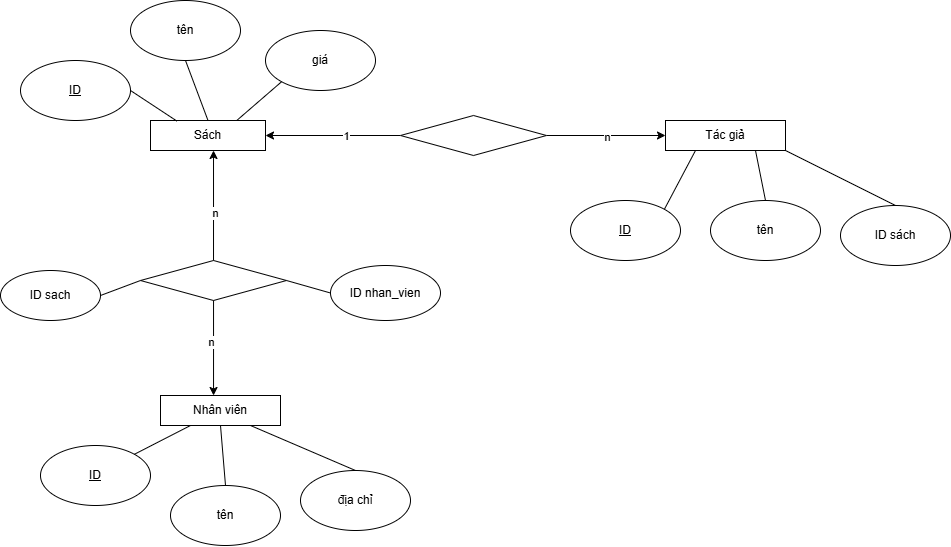

The diagram above was exported from draw.io. Its source (the exported page's mxGraphModel, read from the mxfile embedded in the PNG):
<mxGraphModel dx="1593" dy="892" grid="1" gridSize="10" guides="1" tooltips="1" connect="1" arrows="1" fold="1" page="1" pageScale="1" pageWidth="827" pageHeight="1169" math="0" shadow="0">
  <root>
    <mxCell id="0" />
    <mxCell id="1" parent="0" />
    <mxCell id="I9VHmyb0EH7zR-xamPxu-32" value="" style="group" vertex="1" connectable="0" parent="1">
      <mxGeometry x="260" y="565" width="370" height="150" as="geometry" />
    </mxCell>
    <mxCell id="I9VHmyb0EH7zR-xamPxu-7" value="Nhân viên" style="rounded=0;whiteSpace=wrap;html=1;" vertex="1" parent="I9VHmyb0EH7zR-xamPxu-32">
      <mxGeometry x="120" width="120" height="30" as="geometry" />
    </mxCell>
    <mxCell id="I9VHmyb0EH7zR-xamPxu-13" value="&lt;u&gt;ID&lt;/u&gt;" style="ellipse;whiteSpace=wrap;html=1;" vertex="1" parent="I9VHmyb0EH7zR-xamPxu-32">
      <mxGeometry y="50" width="110" height="60" as="geometry" />
    </mxCell>
    <mxCell id="I9VHmyb0EH7zR-xamPxu-14" value="tên" style="ellipse;whiteSpace=wrap;html=1;" vertex="1" parent="I9VHmyb0EH7zR-xamPxu-32">
      <mxGeometry x="130" y="90" width="110" height="60" as="geometry" />
    </mxCell>
    <mxCell id="I9VHmyb0EH7zR-xamPxu-15" value="địa chỉ" style="ellipse;whiteSpace=wrap;html=1;" vertex="1" parent="I9VHmyb0EH7zR-xamPxu-32">
      <mxGeometry x="260" y="75" width="110" height="60" as="geometry" />
    </mxCell>
    <mxCell id="I9VHmyb0EH7zR-xamPxu-29" value="" style="endArrow=none;html=1;rounded=0;exitX=1;exitY=0;exitDx=0;exitDy=0;entryX=0.25;entryY=1;entryDx=0;entryDy=0;" edge="1" parent="I9VHmyb0EH7zR-xamPxu-32" source="I9VHmyb0EH7zR-xamPxu-13" target="I9VHmyb0EH7zR-xamPxu-7">
      <mxGeometry width="50" height="50" relative="1" as="geometry">
        <mxPoint x="120" y="20" as="sourcePoint" />
        <mxPoint x="170" y="-30" as="targetPoint" />
      </mxGeometry>
    </mxCell>
    <mxCell id="I9VHmyb0EH7zR-xamPxu-30" value="" style="endArrow=none;html=1;rounded=0;exitX=0.5;exitY=0;exitDx=0;exitDy=0;entryX=0.5;entryY=1;entryDx=0;entryDy=0;" edge="1" parent="I9VHmyb0EH7zR-xamPxu-32" source="I9VHmyb0EH7zR-xamPxu-14" target="I9VHmyb0EH7zR-xamPxu-7">
      <mxGeometry width="50" height="50" relative="1" as="geometry">
        <mxPoint x="120" y="20" as="sourcePoint" />
        <mxPoint x="170" y="-30" as="targetPoint" />
      </mxGeometry>
    </mxCell>
    <mxCell id="I9VHmyb0EH7zR-xamPxu-31" value="" style="endArrow=none;html=1;rounded=0;exitX=0.5;exitY=0;exitDx=0;exitDy=0;entryX=0.75;entryY=1;entryDx=0;entryDy=0;" edge="1" parent="I9VHmyb0EH7zR-xamPxu-32" source="I9VHmyb0EH7zR-xamPxu-15" target="I9VHmyb0EH7zR-xamPxu-7">
      <mxGeometry width="50" height="50" relative="1" as="geometry">
        <mxPoint x="210" y="-30" as="sourcePoint" />
        <mxPoint x="260" y="-80" as="targetPoint" />
      </mxGeometry>
    </mxCell>
    <mxCell id="I9VHmyb0EH7zR-xamPxu-33" value="" style="group" vertex="1" connectable="0" parent="1">
      <mxGeometry x="790" y="290" width="290" height="140" as="geometry" />
    </mxCell>
    <mxCell id="I9VHmyb0EH7zR-xamPxu-6" value="Tác giả" style="rounded=0;whiteSpace=wrap;html=1;" vertex="1" parent="I9VHmyb0EH7zR-xamPxu-33">
      <mxGeometry x="95" width="120" height="30" as="geometry" />
    </mxCell>
    <mxCell id="I9VHmyb0EH7zR-xamPxu-11" value="&lt;u&gt;ID&lt;/u&gt;" style="ellipse;whiteSpace=wrap;html=1;" vertex="1" parent="I9VHmyb0EH7zR-xamPxu-33">
      <mxGeometry y="80" width="110" height="60" as="geometry" />
    </mxCell>
    <mxCell id="I9VHmyb0EH7zR-xamPxu-12" value="tên" style="ellipse;whiteSpace=wrap;html=1;" vertex="1" parent="I9VHmyb0EH7zR-xamPxu-33">
      <mxGeometry x="140" y="80" width="110" height="60" as="geometry" />
    </mxCell>
    <mxCell id="I9VHmyb0EH7zR-xamPxu-27" value="" style="endArrow=none;html=1;rounded=0;exitX=0.5;exitY=0;exitDx=0;exitDy=0;entryX=0.75;entryY=1;entryDx=0;entryDy=0;" edge="1" parent="I9VHmyb0EH7zR-xamPxu-33" source="I9VHmyb0EH7zR-xamPxu-12" target="I9VHmyb0EH7zR-xamPxu-6">
      <mxGeometry width="50" height="50" relative="1" as="geometry">
        <mxPoint y="30" as="sourcePoint" />
        <mxPoint x="50" y="-20" as="targetPoint" />
      </mxGeometry>
    </mxCell>
    <mxCell id="I9VHmyb0EH7zR-xamPxu-28" value="" style="endArrow=none;html=1;rounded=0;entryX=0.25;entryY=1;entryDx=0;entryDy=0;exitX=1;exitY=0;exitDx=0;exitDy=0;" edge="1" parent="I9VHmyb0EH7zR-xamPxu-33" source="I9VHmyb0EH7zR-xamPxu-11" target="I9VHmyb0EH7zR-xamPxu-6">
      <mxGeometry width="50" height="50" relative="1" as="geometry">
        <mxPoint y="30" as="sourcePoint" />
        <mxPoint x="50" y="-20" as="targetPoint" />
      </mxGeometry>
    </mxCell>
    <mxCell id="I9VHmyb0EH7zR-xamPxu-34" value="" style="group" vertex="1" connectable="0" parent="1">
      <mxGeometry x="240" y="170" width="355" height="150" as="geometry" />
    </mxCell>
    <mxCell id="I9VHmyb0EH7zR-xamPxu-5" value="Sách" style="rounded=0;whiteSpace=wrap;html=1;" vertex="1" parent="I9VHmyb0EH7zR-xamPxu-34">
      <mxGeometry x="130" y="120" width="115" height="30" as="geometry" />
    </mxCell>
    <mxCell id="I9VHmyb0EH7zR-xamPxu-8" value="&lt;u&gt;ID&lt;/u&gt;" style="ellipse;whiteSpace=wrap;html=1;" vertex="1" parent="I9VHmyb0EH7zR-xamPxu-34">
      <mxGeometry y="60" width="110" height="60" as="geometry" />
    </mxCell>
    <mxCell id="I9VHmyb0EH7zR-xamPxu-9" value="tên" style="ellipse;whiteSpace=wrap;html=1;" vertex="1" parent="I9VHmyb0EH7zR-xamPxu-34">
      <mxGeometry x="110" width="110" height="60" as="geometry" />
    </mxCell>
    <mxCell id="I9VHmyb0EH7zR-xamPxu-10" value="giá" style="ellipse;whiteSpace=wrap;html=1;" vertex="1" parent="I9VHmyb0EH7zR-xamPxu-34">
      <mxGeometry x="245" y="30" width="110" height="60" as="geometry" />
    </mxCell>
    <mxCell id="I9VHmyb0EH7zR-xamPxu-22" value="" style="endArrow=none;html=1;rounded=0;exitX=1;exitY=0.5;exitDx=0;exitDy=0;entryX=0.231;entryY=0.023;entryDx=0;entryDy=0;entryPerimeter=0;" edge="1" parent="I9VHmyb0EH7zR-xamPxu-34" source="I9VHmyb0EH7zR-xamPxu-8" target="I9VHmyb0EH7zR-xamPxu-5">
      <mxGeometry width="50" height="50" relative="1" as="geometry">
        <mxPoint x="180" y="130" as="sourcePoint" />
        <mxPoint x="230" y="80" as="targetPoint" />
      </mxGeometry>
    </mxCell>
    <mxCell id="I9VHmyb0EH7zR-xamPxu-23" value="" style="endArrow=none;html=1;rounded=0;exitX=0.5;exitY=1;exitDx=0;exitDy=0;entryX=0.5;entryY=0;entryDx=0;entryDy=0;" edge="1" parent="I9VHmyb0EH7zR-xamPxu-34" source="I9VHmyb0EH7zR-xamPxu-9" target="I9VHmyb0EH7zR-xamPxu-5">
      <mxGeometry width="50" height="50" relative="1" as="geometry">
        <mxPoint x="120" y="100" as="sourcePoint" />
        <mxPoint x="167" y="131" as="targetPoint" />
      </mxGeometry>
    </mxCell>
    <mxCell id="I9VHmyb0EH7zR-xamPxu-24" value="" style="endArrow=none;html=1;rounded=0;entryX=0;entryY=1;entryDx=0;entryDy=0;exitX=0.75;exitY=0;exitDx=0;exitDy=0;" edge="1" parent="I9VHmyb0EH7zR-xamPxu-34" source="I9VHmyb0EH7zR-xamPxu-5" target="I9VHmyb0EH7zR-xamPxu-10">
      <mxGeometry width="50" height="50" relative="1" as="geometry">
        <mxPoint x="180" y="130" as="sourcePoint" />
        <mxPoint x="230" y="80" as="targetPoint" />
      </mxGeometry>
    </mxCell>
    <mxCell id="I9VHmyb0EH7zR-xamPxu-37" style="edgeStyle=orthogonalEdgeStyle;rounded=0;orthogonalLoop=1;jettySize=auto;html=1;entryX=1;entryY=0.5;entryDx=0;entryDy=0;" edge="1" parent="1" source="I9VHmyb0EH7zR-xamPxu-36" target="I9VHmyb0EH7zR-xamPxu-5">
      <mxGeometry relative="1" as="geometry" />
    </mxCell>
    <mxCell id="I9VHmyb0EH7zR-xamPxu-39" value="1" style="edgeLabel;html=1;align=center;verticalAlign=middle;resizable=0;points=[];" vertex="1" connectable="0" parent="I9VHmyb0EH7zR-xamPxu-37">
      <mxGeometry x="-0.1818" relative="1" as="geometry">
        <mxPoint as="offset" />
      </mxGeometry>
    </mxCell>
    <mxCell id="I9VHmyb0EH7zR-xamPxu-38" style="edgeStyle=orthogonalEdgeStyle;rounded=0;orthogonalLoop=1;jettySize=auto;html=1;entryX=0;entryY=0.5;entryDx=0;entryDy=0;" edge="1" parent="1" source="I9VHmyb0EH7zR-xamPxu-36" target="I9VHmyb0EH7zR-xamPxu-6">
      <mxGeometry relative="1" as="geometry" />
    </mxCell>
    <mxCell id="I9VHmyb0EH7zR-xamPxu-40" value="n" style="edgeLabel;html=1;align=center;verticalAlign=middle;resizable=0;points=[];" vertex="1" connectable="0" parent="I9VHmyb0EH7zR-xamPxu-38">
      <mxGeometry x="0.0031" y="-1" relative="1" as="geometry">
        <mxPoint as="offset" />
      </mxGeometry>
    </mxCell>
    <mxCell id="I9VHmyb0EH7zR-xamPxu-36" value="" style="rhombus;whiteSpace=wrap;html=1;" vertex="1" parent="1">
      <mxGeometry x="620" y="285" width="146" height="40" as="geometry" />
    </mxCell>
    <mxCell id="I9VHmyb0EH7zR-xamPxu-41" value="" style="rhombus;whiteSpace=wrap;html=1;" vertex="1" parent="1">
      <mxGeometry x="360" y="430" width="146" height="40" as="geometry" />
    </mxCell>
    <mxCell id="I9VHmyb0EH7zR-xamPxu-43" style="edgeStyle=orthogonalEdgeStyle;rounded=0;orthogonalLoop=1;jettySize=auto;html=1;entryX=0.548;entryY=1;entryDx=0;entryDy=0;entryPerimeter=0;" edge="1" parent="1" source="I9VHmyb0EH7zR-xamPxu-41" target="I9VHmyb0EH7zR-xamPxu-5">
      <mxGeometry relative="1" as="geometry" />
    </mxCell>
    <mxCell id="I9VHmyb0EH7zR-xamPxu-47" value="n" style="edgeLabel;html=1;align=center;verticalAlign=middle;resizable=0;points=[];" vertex="1" connectable="0" parent="I9VHmyb0EH7zR-xamPxu-43">
      <mxGeometry x="-0.1272" y="-1" relative="1" as="geometry">
        <mxPoint as="offset" />
      </mxGeometry>
    </mxCell>
    <mxCell id="I9VHmyb0EH7zR-xamPxu-46" style="edgeStyle=orthogonalEdgeStyle;rounded=0;orthogonalLoop=1;jettySize=auto;html=1;entryX=0.442;entryY=0;entryDx=0;entryDy=0;entryPerimeter=0;" edge="1" parent="1" source="I9VHmyb0EH7zR-xamPxu-41" target="I9VHmyb0EH7zR-xamPxu-7">
      <mxGeometry relative="1" as="geometry" />
    </mxCell>
    <mxCell id="I9VHmyb0EH7zR-xamPxu-48" value="n" style="edgeLabel;html=1;align=center;verticalAlign=middle;resizable=0;points=[];" vertex="1" connectable="0" parent="I9VHmyb0EH7zR-xamPxu-46">
      <mxGeometry x="-0.1367" y="-3" relative="1" as="geometry">
        <mxPoint as="offset" />
      </mxGeometry>
    </mxCell>
    <mxCell id="Mx_c1FxhpKAtCI6jqAc7-2" value="ID sach" style="ellipse;whiteSpace=wrap;html=1;" vertex="1" parent="1">
      <mxGeometry x="220" y="440" width="100" height="50" as="geometry" />
    </mxCell>
    <mxCell id="Mx_c1FxhpKAtCI6jqAc7-3" value="ID nhan_vien" style="ellipse;whiteSpace=wrap;html=1;" vertex="1" parent="1">
      <mxGeometry x="550" y="435" width="110" height="55" as="geometry" />
    </mxCell>
    <mxCell id="Mx_c1FxhpKAtCI6jqAc7-4" value="" style="endArrow=none;html=1;rounded=0;exitX=1;exitY=0.5;exitDx=0;exitDy=0;entryX=0;entryY=0.5;entryDx=0;entryDy=0;" edge="1" parent="1" source="Mx_c1FxhpKAtCI6jqAc7-2" target="I9VHmyb0EH7zR-xamPxu-41">
      <mxGeometry width="50" height="50" relative="1" as="geometry">
        <mxPoint x="500" y="530" as="sourcePoint" />
        <mxPoint x="550" y="480" as="targetPoint" />
      </mxGeometry>
    </mxCell>
    <mxCell id="Mx_c1FxhpKAtCI6jqAc7-5" value="" style="endArrow=none;html=1;rounded=0;exitX=1;exitY=0.5;exitDx=0;exitDy=0;entryX=0;entryY=0.5;entryDx=0;entryDy=0;" edge="1" parent="1" source="I9VHmyb0EH7zR-xamPxu-41" target="Mx_c1FxhpKAtCI6jqAc7-3">
      <mxGeometry width="50" height="50" relative="1" as="geometry">
        <mxPoint x="500" y="530" as="sourcePoint" />
        <mxPoint x="550" y="480" as="targetPoint" />
      </mxGeometry>
    </mxCell>
    <mxCell id="yRtprYspjJDkuHXJs-PR-1" value="ID sách" style="ellipse;whiteSpace=wrap;html=1;" vertex="1" parent="1">
      <mxGeometry x="1060" y="375" width="110" height="60" as="geometry" />
    </mxCell>
    <mxCell id="yRtprYspjJDkuHXJs-PR-2" value="" style="endArrow=none;html=1;rounded=0;exitX=1;exitY=1;exitDx=0;exitDy=0;entryX=0.5;entryY=0;entryDx=0;entryDy=0;" edge="1" parent="1" source="I9VHmyb0EH7zR-xamPxu-6" target="yRtprYspjJDkuHXJs-PR-1">
      <mxGeometry width="50" height="50" relative="1" as="geometry">
        <mxPoint x="860" y="440" as="sourcePoint" />
        <mxPoint x="910" y="390" as="targetPoint" />
      </mxGeometry>
    </mxCell>
  </root>
</mxGraphModel>